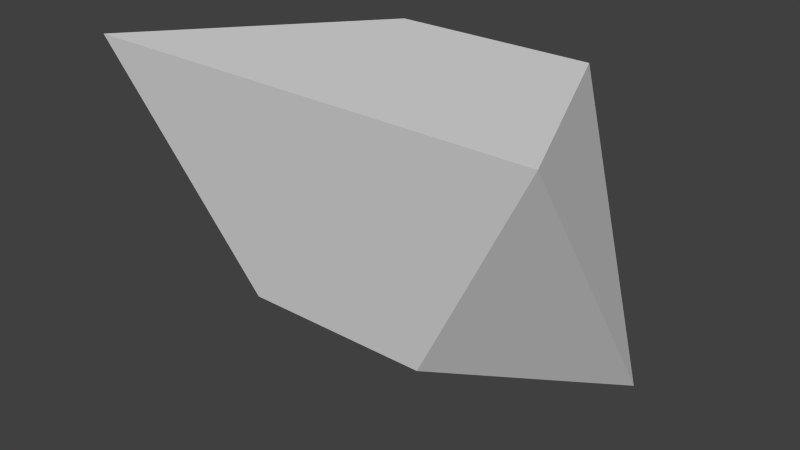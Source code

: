 # Source: untitled.blend  (saved by Blender 2.76.0; exported with 4.5.12 LTS)
import bpy
from mathutils import Matrix  # noqa: F401  (used for matrix-valued properties, if any)

bpy.ops.wm.read_factory_settings(use_empty=True)
scene = bpy.context.scene
scene.name = 'Scene'

# ---- collections
col_collection_1 = bpy.data.collections.new('Collection 1'); scene.collection.children.link(col_collection_1)

# ---- materials (node trees are filled in below, after node groups)
mat_material = bpy.data.materials.new('Material')
mat_material.alpha_threshold = 0.0
mat_material.use_transparent_shadow = False
mat_material.roughness = 0.5
mat_material.line_color = (0.0, 0.0, 0.0, 1.0)

# ---- material node trees

# ---- world
world_world = bpy.data.worlds.new('World'); scene.world = world_world
world_world.color = (0.05088, 0.05088, 0.05088)
world_world.use_sun_shadow = False
world_world.sun_shadow_jitter_overblur = 0.0
world_world.cycles.sampling_method = 'MANUAL'
world_world.cycles.sample_map_resolution = 256

# ---- meshes
me_cube = bpy.data.meshes.new('Cube')
me_cube.from_pydata([(2.324, 1.554, -2.508), (1.2, -1.289, -1.28), (-1.2, -1.289, -1.28), (-2.324, 1.554, -2.508), (1.337, 1.564, 1.405), (2.873, -1.819, 1.713), (-2.873, -1.819, 1.713), (-1.337, 1.564, 1.405)], [], [(0, 1, 2, 3), (4, 7, 6, 5), (0, 4, 5, 1), (1, 5, 6, 2), (2, 6, 7, 3), (4, 0, 3, 7)])
me_cube.materials.append(mat_material)
me_cube.use_remesh_preserve_volume = False
me_cube.use_remesh_preserve_attributes = False
me_cube.use_mirror_vertex_groups = False
me_cube.update()

# ---- objects
ob_cube = bpy.data.objects.new('Cube', me_cube)

# ---- transforms, parenting, visibility, modifiers, constraints
ob_cube.location = (0.0, 0.0, 0.001431)
ob_cube.lock_rotations_4d = False
ob_cube.empty_display_type = 'ARROWS'
ob_cube.lineart.crease_threshold = 0.0

# ---- collection membership
col_collection_1.objects.link(ob_cube)

# ---- scene / render settings (as saved in the file)
scene.frame_start = 1; scene.frame_end = 250; scene.frame_set(1)
scene.render.engine = 'BLENDER_EEVEE_NEXT'
scene.render.resolution_percentage = 50
scene.render.dither_intensity = 0.0
scene.cycles.use_denoising = False
scene.cycles.samples = 10
scene.cycles.sampling_pattern = 'TABULATED_SOBOL'
scene.cycles.light_sampling_threshold = 0.0
scene.cycles.use_adaptive_sampling = False
scene.cycles.use_light_tree = False
scene.cycles.blur_glossy = 0.0
scene.cycles.pixel_filter_type = 'GAUSSIAN'
scene.cycles.sample_clamp_indirect = 0.0
scene.view_settings.view_transform = 'Standard'
bpy.context.view_layer.update()

# ---- added for rendering (the .blend has no active camera and no usable light): camera, sun
cam_auto = bpy.data.cameras.new('AutoCamera')
cam_auto.lens = 50.0
cam_auto.sensor_width = 36.0
cam_auto.clip_end = 1000.0
ob_auto_camera = bpy.data.objects.new('AutoCamera', cam_auto)
scene.collection.objects.link(ob_auto_camera)
ob_auto_camera.location = (7.30143, -8.88906, 5.4452)
ob_auto_camera.rotation_euler = (1.09748, -7.21219e-08, 0.694738)
scene.camera = ob_auto_camera
light_auto_sun = bpy.data.lights.new('AutoSun', 'SUN')
light_auto_sun.energy = 3.0
light_auto_sun.angle = 0.0523599
ob_auto_sun = bpy.data.objects.new('AutoSun', light_auto_sun)
scene.collection.objects.link(ob_auto_sun)
ob_auto_sun.rotation_euler = (0.872665, 0.174533, 0.523599)
bpy.context.view_layer.update()
